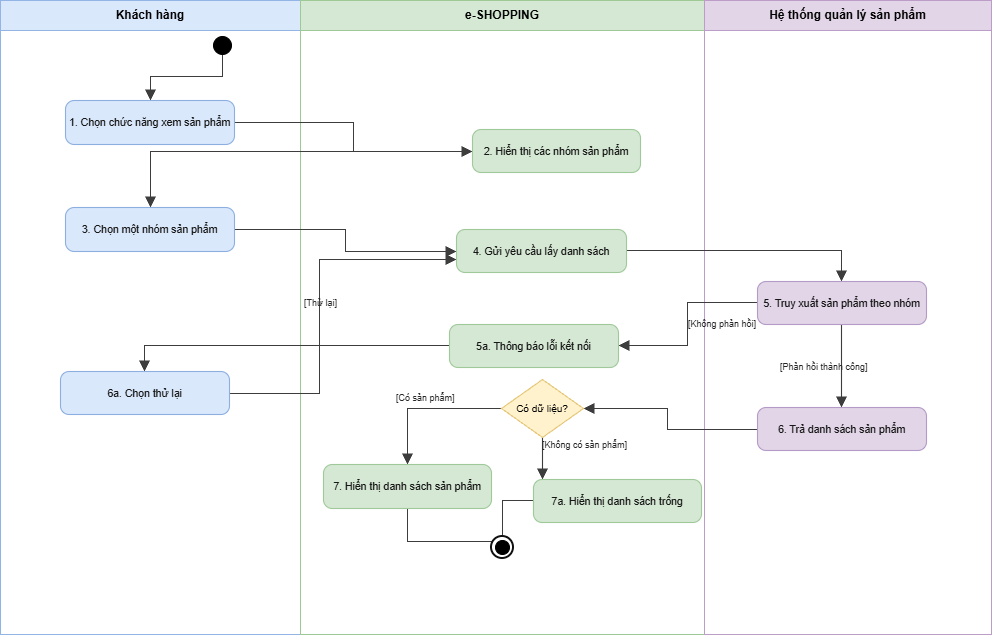

The diagram above was exported from draw.io. Its source (the exported page's mxGraphModel, read from the mxfile embedded in the PNG):
<mxGraphModel dx="1241" dy="676" grid="1" gridSize="10" guides="1" tooltips="1" connect="1" arrows="1" fold="1" page="1" pageScale="1" pageWidth="991" pageHeight="634" math="0" shadow="0">
  <root>
    <mxCell id="0" />
    <mxCell id="1" parent="0" />
    <mxCell id="lane1" parent="1" style="rounded=0;whiteSpace=wrap;html=1;fillColor=#FFFFFF;strokeColor=#92B5E6;strokeWidth=1;resizable=0;movable=0;" value="" vertex="1">
      <mxGeometry height="634" width="300" as="geometry" />
    </mxCell>
    <mxCell id="lane1_title" parent="1" style="rounded=0;whiteSpace=wrap;html=1;fillColor=#DAE8FC;strokeColor=#92B5E6;strokeWidth=1;align=center;verticalAlign=middle;fontSize=12;fontStyle=1;fontFamily=Arial;" value="Khách hàng" vertex="1">
      <mxGeometry height="30" width="300" as="geometry" />
    </mxCell>
    <mxCell id="lane2" parent="1" style="rounded=0;whiteSpace=wrap;html=1;fillColor=#FFFFFF;strokeColor=#9EC997;strokeWidth=1;resizable=0;movable=0;" value="" vertex="1">
      <mxGeometry height="634" width="404" x="300" as="geometry" />
    </mxCell>
    <mxCell id="lane2_title" parent="1" style="rounded=0;whiteSpace=wrap;html=1;fillColor=#D5E8D4;strokeColor=#9EC997;strokeWidth=1;align=center;verticalAlign=middle;fontSize=12;fontStyle=1;fontFamily=Arial;" value="e-SHOPPING" vertex="1">
      <mxGeometry height="30" width="404" x="300" as="geometry" />
    </mxCell>
    <mxCell id="lane3" parent="1" style="rounded=0;whiteSpace=wrap;html=1;fillColor=#FFFFFF;strokeColor=#BB9DC8;strokeWidth=1;resizable=0;movable=0;" value="" vertex="1">
      <mxGeometry height="634" width="287" x="704" as="geometry" />
    </mxCell>
    <mxCell id="lane3_title" parent="1" style="rounded=0;whiteSpace=wrap;html=1;fillColor=#E1D5E7;strokeColor=#BB9DC8;strokeWidth=1;align=center;verticalAlign=middle;fontSize=12;fontStyle=1;fontFamily=Arial;" value="Hệ thống quản lý sản phẩm" vertex="1">
      <mxGeometry height="30" width="287" x="704" as="geometry" />
    </mxCell>
    <mxCell id="edge_start-a1" edge="1" parent="1" style="edgeStyle=segmentEdgeStyle;rounded=0;orthogonalLoop=1;jettySize=auto;html=1;strokeWidth=1.1;strokeColor=#3D3D3D;endArrow=block;endFill=1;endSize=8;" value="">
      <mxGeometry relative="1" as="geometry">
        <Array as="points">
          <mxPoint x="222" y="76" />
          <mxPoint x="150" y="76" />
        </Array>
        <mxPoint x="222" y="54" as="sourcePoint" />
        <mxPoint x="150" y="100" as="targetPoint" />
      </mxGeometry>
    </mxCell>
    <mxCell id="edge_a1-a2" edge="1" parent="1" style="edgeStyle=segmentEdgeStyle;rounded=0;orthogonalLoop=1;jettySize=auto;html=1;strokeWidth=1.1;strokeColor=#3D3D3D;endArrow=block;endFill=1;endSize=8;" value="">
      <mxGeometry relative="1" as="geometry">
        <Array as="points">
          <mxPoint x="353" y="122" />
          <mxPoint x="353" y="151" />
        </Array>
        <mxPoint x="234" y="122" as="sourcePoint" />
        <mxPoint x="472" y="151" as="targetPoint" />
      </mxGeometry>
    </mxCell>
    <mxCell id="edge_a2-a3" edge="1" parent="1" style="edgeStyle=segmentEdgeStyle;rounded=0;orthogonalLoop=1;jettySize=auto;html=1;strokeWidth=1.1;strokeColor=#3D3D3D;endArrow=block;endFill=1;endSize=8;" value="">
      <mxGeometry relative="1" as="geometry">
        <Array as="points">
          <mxPoint x="150" y="151" />
        </Array>
        <mxPoint x="472" y="151" as="sourcePoint" />
        <mxPoint x="150" y="207" as="targetPoint" />
      </mxGeometry>
    </mxCell>
    <mxCell id="edge_a3-a4" edge="1" parent="1" style="edgeStyle=segmentEdgeStyle;rounded=0;orthogonalLoop=1;jettySize=auto;html=1;strokeWidth=1.1;strokeColor=#3D3D3D;endArrow=block;endFill=1;endSize=8;" value="">
      <mxGeometry relative="1" as="geometry">
        <Array as="points">
          <mxPoint x="345" y="229" />
          <mxPoint x="345" y="251" />
        </Array>
        <mxPoint x="234" y="229" as="sourcePoint" />
        <mxPoint x="456" y="251" as="targetPoint" />
      </mxGeometry>
    </mxCell>
    <mxCell id="edge_a4-a5" edge="1" parent="1" style="edgeStyle=segmentEdgeStyle;rounded=0;orthogonalLoop=1;jettySize=auto;html=1;strokeWidth=1.1;strokeColor=#3D3D3D;endArrow=block;endFill=1;endSize=8;" value="">
      <mxGeometry relative="1" as="geometry">
        <Array as="points">
          <mxPoint x="841" y="250" />
        </Array>
        <mxPoint x="626" y="250" as="sourcePoint" />
        <mxPoint x="841" y="281" as="targetPoint" />
      </mxGeometry>
    </mxCell>
    <mxCell id="edge_a5-a5a" edge="1" parent="1" style="edgeStyle=segmentEdgeStyle;rounded=0;orthogonalLoop=1;jettySize=auto;html=1;strokeWidth=1.1;strokeColor=#3D3D3D;endArrow=block;endFill=1;endSize=8;" value="">
      <mxGeometry relative="1" as="geometry">
        <Array as="points">
          <mxPoint x="687" y="302" />
          <mxPoint x="687" y="345" />
        </Array>
        <mxPoint x="757" y="302" as="sourcePoint" />
        <mxPoint x="618" y="345" as="targetPoint" />
      </mxGeometry>
    </mxCell>
    <mxCell id="edge_a5a-a6a" edge="1" parent="1" style="edgeStyle=segmentEdgeStyle;rounded=0;orthogonalLoop=1;jettySize=auto;html=1;strokeWidth=1.1;strokeColor=#3D3D3D;endArrow=block;endFill=1;endSize=8;" value="">
      <mxGeometry relative="1" as="geometry">
        <Array as="points">
          <mxPoint x="144" y="345" />
        </Array>
        <mxPoint x="449" y="345" as="sourcePoint" />
        <mxPoint x="144" y="371" as="targetPoint" />
      </mxGeometry>
    </mxCell>
    <mxCell id="edge_a6a-a4" edge="1" parent="1" style="edgeStyle=segmentEdgeStyle;rounded=0;orthogonalLoop=1;jettySize=auto;html=1;strokeWidth=1.1;strokeColor=#3D3D3D;endArrow=block;endFill=1;endSize=8;" value="">
      <mxGeometry relative="1" as="geometry">
        <Array as="points">
          <mxPoint x="319" y="393" />
          <mxPoint x="319" y="259" />
        </Array>
        <mxPoint x="229" y="393" as="sourcePoint" />
        <mxPoint x="456" y="259" as="targetPoint" />
      </mxGeometry>
    </mxCell>
    <mxCell id="edge_a5-a6" edge="1" parent="1" style="edgeStyle=segmentEdgeStyle;rounded=0;orthogonalLoop=1;jettySize=auto;html=1;strokeWidth=1.1;strokeColor=#3D3D3D;endArrow=block;endFill=1;endSize=8;" value="">
      <mxGeometry relative="1" as="geometry">
        <mxPoint x="841" y="324" as="sourcePoint" />
        <mxPoint x="841" y="407" as="targetPoint" />
      </mxGeometry>
    </mxCell>
    <mxCell id="edge_a6-d" edge="1" parent="1" style="edgeStyle=segmentEdgeStyle;rounded=0;orthogonalLoop=1;jettySize=auto;html=1;strokeWidth=1.1;strokeColor=#3D3D3D;endArrow=block;endFill=1;endSize=8;" value="">
      <mxGeometry relative="1" as="geometry">
        <Array as="points">
          <mxPoint x="667" y="429" />
          <mxPoint x="667" y="408" />
        </Array>
        <mxPoint x="757" y="429" as="sourcePoint" />
        <mxPoint x="583" y="408" as="targetPoint" />
      </mxGeometry>
    </mxCell>
    <mxCell id="edge_d-a7" edge="1" parent="1" style="edgeStyle=segmentEdgeStyle;rounded=0;orthogonalLoop=1;jettySize=auto;html=1;strokeWidth=1.1;strokeColor=#3D3D3D;endArrow=block;endFill=1;endSize=8;" value="">
      <mxGeometry relative="1" as="geometry">
        <Array as="points">
          <mxPoint x="407" y="408" />
        </Array>
        <mxPoint x="501" y="408" as="sourcePoint" />
        <mxPoint x="407" y="464" as="targetPoint" />
      </mxGeometry>
    </mxCell>
    <mxCell id="edge_d-a7a" edge="1" parent="1" style="edgeStyle=segmentEdgeStyle;rounded=0;orthogonalLoop=1;jettySize=auto;html=1;strokeWidth=1.1;strokeColor=#3D3D3D;endArrow=block;endFill=1;endSize=8;" value="">
      <mxGeometry relative="1" as="geometry">
        <mxPoint x="542" y="437" as="sourcePoint" />
        <mxPoint x="542" y="479" as="targetPoint" />
      </mxGeometry>
    </mxCell>
    <mxCell id="edge_a7-end" edge="1" parent="1" style="edgeStyle=segmentEdgeStyle;rounded=0;orthogonalLoop=1;jettySize=auto;html=1;strokeWidth=1.1;strokeColor=#3D3D3D;endArrow=block;endFill=1;endSize=8;" value="">
      <mxGeometry relative="1" as="geometry">
        <Array as="points">
          <mxPoint x="407" y="541" />
          <mxPoint x="502" y="541" />
        </Array>
        <mxPoint x="407" y="508" as="sourcePoint" />
        <mxPoint x="502" y="547" as="targetPoint" />
      </mxGeometry>
    </mxCell>
    <mxCell id="edge_a7a-end" edge="1" parent="1" style="edgeStyle=segmentEdgeStyle;rounded=0;orthogonalLoop=1;jettySize=auto;html=1;strokeWidth=1.1;strokeColor=#3D3D3D;endArrow=block;endFill=1;endSize=8;" value="">
      <mxGeometry relative="1" as="geometry">
        <Array as="points">
          <mxPoint x="502" y="500" />
        </Array>
        <mxPoint x="533" y="500" as="sourcePoint" />
        <mxPoint x="502" y="547" as="targetPoint" />
      </mxGeometry>
    </mxCell>
    <mxCell id="label0" parent="1" style="text;html=1;whiteSpace=wrap;fillColor=none;strokeColor=none;align=left;verticalAlign=middle;fontFamily=Arial;fontSize=9;fontColor=#252525;" value="[Không phản hồi]" vertex="1">
      <mxGeometry height="16" width="110" x="686" y="316" as="geometry" />
    </mxCell>
    <mxCell id="label1" parent="1" style="text;html=1;whiteSpace=wrap;fillColor=none;strokeColor=none;align=left;verticalAlign=middle;fontFamily=Arial;fontSize=9;fontColor=#252525;" value="[Thử lại]" vertex="1">
      <mxGeometry height="16" width="110" x="302" y="295" as="geometry" />
    </mxCell>
    <mxCell id="label2" parent="1" style="text;html=1;whiteSpace=wrap;fillColor=none;strokeColor=none;align=left;verticalAlign=middle;fontFamily=Arial;fontSize=9;fontColor=#252525;" value="[Phản hồi thành công]" vertex="1">
      <mxGeometry height="16" width="115.5" x="778" y="359" as="geometry" />
    </mxCell>
    <mxCell id="label3" parent="1" style="text;html=1;whiteSpace=wrap;fillColor=none;strokeColor=none;align=left;verticalAlign=middle;fontFamily=Arial;fontSize=9;fontColor=#252525;" value="[Có sản phẩm]" vertex="1">
      <mxGeometry height="16" width="110" x="394" y="390" as="geometry" />
    </mxCell>
    <mxCell id="label4" parent="1" style="text;html=1;whiteSpace=wrap;fillColor=none;strokeColor=none;align=left;verticalAlign=middle;fontFamily=Arial;fontSize=9;fontColor=#252525;" value="[Không có sản phẩm]" vertex="1">
      <mxGeometry height="16" width="110" x="540" y="437" as="geometry" />
    </mxCell>
    <mxCell id="start" parent="1" style="ellipse;whiteSpace=wrap;html=1;aspect=fixed;fillColor=#000000;strokeColor=#000000;" value="" vertex="1">
      <mxGeometry height="18" width="18" x="213" y="36" as="geometry" />
    </mxCell>
    <mxCell id="decision" parent="1" style="rhombus;whiteSpace=wrap;html=1;fillColor=#FFF2CC;strokeColor=#E5C573;strokeWidth=1.1;align=center;verticalAlign=middle;fontSize=10;fontFamily=Arial;" value="Có dữ liệu?" vertex="1">
      <mxGeometry height="58" width="82" x="501" y="379" as="geometry" />
    </mxCell>
    <mxCell id="end_outer" parent="1" style="ellipse;whiteSpace=wrap;html=1;aspect=fixed;fillColor=#FFFFFF;strokeColor=#111111;strokeWidth=2;" value="" vertex="1">
      <mxGeometry height="22" width="22" x="491" y="536" as="geometry" />
    </mxCell>
    <mxCell id="end_inner" parent="1" style="ellipse;whiteSpace=wrap;html=1;aspect=fixed;fillColor=#000000;strokeColor=#000000;" value="" vertex="1">
      <mxGeometry height="14" width="14" x="495" y="540" as="geometry" />
    </mxCell>
    <mxCell id="a1" parent="1" style="rounded=1;arcSize=20;whiteSpace=wrap;html=1;fillColor=#DAE8FC;strokeColor=#8CAFE0;strokeWidth=1.1;align=center;verticalAlign=middle;fontFamily=Arial;fontSize=10.5;fontColor=#171717;spacing=4;" value="1. Chọn chức năng xem sản phẩm" vertex="1">
      <mxGeometry height="44" width="169" x="65" y="100" as="geometry" />
    </mxCell>
    <mxCell id="a2" parent="1" style="rounded=1;arcSize=20;whiteSpace=wrap;html=1;fillColor=#D5E8D4;strokeColor=#9FC999;strokeWidth=1.1;align=center;verticalAlign=middle;fontFamily=Arial;fontSize=10.5;fontColor=#171717;spacing=4;" value="2. Hiển thị các nhóm sản phẩm" vertex="1">
      <mxGeometry height="43" width="168" x="472" y="129" as="geometry" />
    </mxCell>
    <mxCell id="a3" parent="1" style="rounded=1;arcSize=20;whiteSpace=wrap;html=1;fillColor=#DAE8FC;strokeColor=#8CAFE0;strokeWidth=1.1;align=center;verticalAlign=middle;fontFamily=Arial;fontSize=10.5;fontColor=#171717;spacing=4;" value="3. Chọn một nhóm sản phẩm" vertex="1">
      <mxGeometry height="44" width="169" x="65" y="207" as="geometry" />
    </mxCell>
    <mxCell id="a4" parent="1" style="rounded=1;arcSize=20;whiteSpace=wrap;html=1;fillColor=#D5E8D4;strokeColor=#9FC999;strokeWidth=1.1;align=center;verticalAlign=middle;fontFamily=Arial;fontSize=10.5;fontColor=#171717;spacing=4;" value="4. Gửi yêu cầu lấy danh sách" vertex="1">
      <mxGeometry height="43" width="170" x="456" y="229" as="geometry" />
    </mxCell>
    <mxCell id="a5" parent="1" style="rounded=1;arcSize=20;whiteSpace=wrap;html=1;fillColor=#E1D5E7;strokeColor=#B49AC7;strokeWidth=1.1;align=center;verticalAlign=middle;fontFamily=Arial;fontSize=10.5;fontColor=#171717;spacing=4;" value="5. Truy xuất sản phẩm theo nhóm" vertex="1">
      <mxGeometry height="43" width="169" x="757" y="281" as="geometry" />
    </mxCell>
    <mxCell id="a5a" parent="1" style="rounded=1;arcSize=20;whiteSpace=wrap;html=1;fillColor=#D5E8D4;strokeColor=#9FC999;strokeWidth=1.1;align=center;verticalAlign=middle;fontFamily=Arial;fontSize=10.5;fontColor=#171717;spacing=4;" value="5a. Thông báo lỗi kết nối" vertex="1">
      <mxGeometry height="43" width="169" x="449" y="324" as="geometry" />
    </mxCell>
    <mxCell id="a6a" parent="1" style="rounded=1;arcSize=20;whiteSpace=wrap;html=1;fillColor=#DAE8FC;strokeColor=#8CAFE0;strokeWidth=1.1;align=center;verticalAlign=middle;fontFamily=Arial;fontSize=10.5;fontColor=#171717;spacing=4;" value="6a. Chọn thử lại" vertex="1">
      <mxGeometry height="43" width="169" x="60" y="371" as="geometry" />
    </mxCell>
    <mxCell id="a6" parent="1" style="rounded=1;arcSize=20;whiteSpace=wrap;html=1;fillColor=#E1D5E7;strokeColor=#B49AC7;strokeWidth=1.1;align=center;verticalAlign=middle;fontFamily=Arial;fontSize=10.5;fontColor=#171717;spacing=4;" value="6. Trả danh sách sản phẩm" vertex="1">
      <mxGeometry height="43" width="169" x="757" y="407" as="geometry" />
    </mxCell>
    <mxCell id="a7" parent="1" style="rounded=1;arcSize=20;whiteSpace=wrap;html=1;fillColor=#D5E8D4;strokeColor=#9FC999;strokeWidth=1.1;align=center;verticalAlign=middle;fontFamily=Arial;fontSize=10.5;fontColor=#171717;spacing=4;" value="7. Hiển thị danh sách sản phẩm" vertex="1">
      <mxGeometry height="44" width="168" x="323" y="464" as="geometry" />
    </mxCell>
    <mxCell id="a7a" parent="1" style="rounded=1;arcSize=20;whiteSpace=wrap;html=1;fillColor=#D5E8D4;strokeColor=#9FC999;strokeWidth=1.1;align=center;verticalAlign=middle;fontFamily=Arial;fontSize=10.5;fontColor=#171717;spacing=4;" value="7a. Hiển thị danh sách trống" vertex="1">
      <mxGeometry height="43" width="168" x="533" y="479" as="geometry" />
    </mxCell>
  </root>
</mxGraphModel>